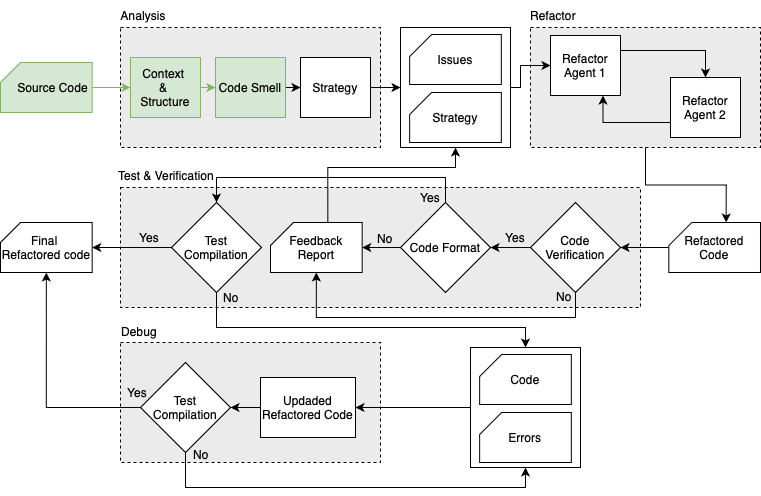

The diagram above was exported from draw.io. Its source (the exported page's mxGraphModel, read from the mxfile embedded in the PNG):
<mxGraphModel dx="1018" dy="697" grid="0" gridSize="10" guides="1" tooltips="1" connect="1" arrows="1" fold="1" page="1" pageScale="1" pageWidth="1100" pageHeight="850" background="none" math="0" shadow="0">
  <root>
    <mxCell id="0" />
    <mxCell id="1" parent="0" />
    <mxCell id="JaI9HBOPEmKjlJpJeQL_-14" value="" style="rounded=0;whiteSpace=wrap;html=1;dashed=1;fillColor=light-dark(#ebebeb, #ededed);" parent="1" vertex="1">
      <mxGeometry x="150" y="425" width="260" height="120" as="geometry" />
    </mxCell>
    <mxCell id="JaI9HBOPEmKjlJpJeQL_-3" value="" style="rounded=0;whiteSpace=wrap;html=1;dashed=1;labelBackgroundColor=#E6E6E6;labelBorderColor=none;fillColor=light-dark(#ebebeb, #272727);" parent="1" vertex="1">
      <mxGeometry x="150" y="110" width="260" height="120" as="geometry" />
    </mxCell>
    <mxCell id="JaI9HBOPEmKjlJpJeQL_-5" value="" style="rounded=0;whiteSpace=wrap;html=1;dashed=1;fillColor=light-dark(#ebebeb, #ededed);" parent="1" vertex="1">
      <mxGeometry x="560" y="110" width="230" height="120" as="geometry" />
    </mxCell>
    <mxCell id="JaI9HBOPEmKjlJpJeQL_-6" value="" style="rounded=0;whiteSpace=wrap;html=1;dashed=1;fillColor=light-dark(#ebebeb, #ededed);" parent="1" vertex="1">
      <mxGeometry x="150" y="270" width="520" height="120" as="geometry" />
    </mxCell>
    <mxCell id="JaI9HBOPEmKjlJpJeQL_-56" style="edgeStyle=orthogonalEdgeStyle;rounded=0;orthogonalLoop=1;jettySize=auto;html=1;exitX=0;exitY=0.5;exitDx=0;exitDy=0;entryX=1;entryY=0.5;entryDx=0;entryDy=0;" parent="1" source="JaI9HBOPEmKjlJpJeQL_-10" target="JaI9HBOPEmKjlJpJeQL_-31" edge="1">
      <mxGeometry relative="1" as="geometry" />
    </mxCell>
    <mxCell id="JaI9HBOPEmKjlJpJeQL_-10" value="" style="rounded=0;whiteSpace=wrap;html=1;" parent="1" vertex="1">
      <mxGeometry x="500" y="430" width="110" height="120" as="geometry" />
    </mxCell>
    <mxCell id="JaI9HBOPEmKjlJpJeQL_-33" style="edgeStyle=orthogonalEdgeStyle;rounded=0;orthogonalLoop=1;jettySize=auto;html=1;exitX=0.5;exitY=1;exitDx=0;exitDy=0;exitPerimeter=0;entryX=0;entryY=0.5;entryDx=0;entryDy=0;fillColor=#d5e8d4;strokeColor=#82b366;" parent="1" source="JaI9HBOPEmKjlJpJeQL_-11" target="JaI9HBOPEmKjlJpJeQL_-16" edge="1">
      <mxGeometry relative="1" as="geometry" />
    </mxCell>
    <mxCell id="JaI9HBOPEmKjlJpJeQL_-11" value="&amp;nbsp; &amp;nbsp; Source Code" style="shape=card;whiteSpace=wrap;html=1;direction=south;flipH=1;size=20;fillColor=#d5e8d4;strokeColor=#82b366;" parent="1" vertex="1">
      <mxGeometry x="30" y="145" width="91.67" height="50" as="geometry" />
    </mxCell>
    <mxCell id="JaI9HBOPEmKjlJpJeQL_-12" value="Code" style="shape=card;whiteSpace=wrap;html=1;direction=south;flipH=1;size=22;" parent="1" vertex="1">
      <mxGeometry x="509.15999999999997" y="437" width="91.67" height="50" as="geometry" />
    </mxCell>
    <mxCell id="JaI9HBOPEmKjlJpJeQL_-13" value="Errors" style="shape=card;whiteSpace=wrap;html=1;direction=south;flipH=1;size=22;" parent="1" vertex="1">
      <mxGeometry x="509.15999999999997" y="495" width="91.67" height="50" as="geometry" />
    </mxCell>
    <mxCell id="JaI9HBOPEmKjlJpJeQL_-15" value="Final&amp;nbsp;&lt;div&gt;Refactored code&lt;/div&gt;" style="shape=card;whiteSpace=wrap;html=1;direction=south;flipH=1;size=20;" parent="1" vertex="1">
      <mxGeometry x="30" y="305" width="91.67" height="50" as="geometry" />
    </mxCell>
    <mxCell id="JaI9HBOPEmKjlJpJeQL_-35" style="edgeStyle=orthogonalEdgeStyle;rounded=0;orthogonalLoop=1;jettySize=auto;html=1;exitX=1;exitY=0.5;exitDx=0;exitDy=0;entryX=0;entryY=0.5;entryDx=0;entryDy=0;fillColor=#d5e8d4;strokeColor=#82b366;" parent="1" source="JaI9HBOPEmKjlJpJeQL_-16" target="JaI9HBOPEmKjlJpJeQL_-18" edge="1">
      <mxGeometry relative="1" as="geometry" />
    </mxCell>
    <mxCell id="JaI9HBOPEmKjlJpJeQL_-16" value="Context&amp;nbsp;&lt;div&gt;&amp;amp;&amp;nbsp;&lt;/div&gt;&lt;div&gt;Structure&lt;/div&gt;" style="rounded=0;whiteSpace=wrap;html=1;fillColor=#d5e8d4;strokeColor=#82b366;" parent="1" vertex="1">
      <mxGeometry x="160" y="140" width="70" height="60" as="geometry" />
    </mxCell>
    <mxCell id="JaI9HBOPEmKjlJpJeQL_-17" value="Analysis" style="text;html=1;align=center;verticalAlign=middle;whiteSpace=wrap;rounded=0;" parent="1" vertex="1">
      <mxGeometry x="143" y="83" width="60" height="30" as="geometry" />
    </mxCell>
    <mxCell id="JaI9HBOPEmKjlJpJeQL_-36" style="edgeStyle=orthogonalEdgeStyle;rounded=0;orthogonalLoop=1;jettySize=auto;html=1;exitX=1;exitY=0.5;exitDx=0;exitDy=0;entryX=0;entryY=0.5;entryDx=0;entryDy=0;" parent="1" source="JaI9HBOPEmKjlJpJeQL_-18" target="JaI9HBOPEmKjlJpJeQL_-19" edge="1">
      <mxGeometry relative="1" as="geometry" />
    </mxCell>
    <mxCell id="JaI9HBOPEmKjlJpJeQL_-18" value="Code Smell" style="rounded=0;whiteSpace=wrap;html=1;fillColor=#d5e8d4;strokeColor=#82b366;" parent="1" vertex="1">
      <mxGeometry x="245" y="140" width="70" height="60" as="geometry" />
    </mxCell>
    <mxCell id="JaI9HBOPEmKjlJpJeQL_-37" style="edgeStyle=orthogonalEdgeStyle;rounded=0;orthogonalLoop=1;jettySize=auto;html=1;exitX=1;exitY=0.5;exitDx=0;exitDy=0;entryX=0;entryY=0.5;entryDx=0;entryDy=0;" parent="1" source="JaI9HBOPEmKjlJpJeQL_-19" target="JaI9HBOPEmKjlJpJeQL_-20" edge="1">
      <mxGeometry relative="1" as="geometry" />
    </mxCell>
    <mxCell id="JaI9HBOPEmKjlJpJeQL_-19" value="Strategy" style="rounded=0;whiteSpace=wrap;html=1;" parent="1" vertex="1">
      <mxGeometry x="330" y="140" width="70" height="60" as="geometry" />
    </mxCell>
    <mxCell id="JaI9HBOPEmKjlJpJeQL_-38" style="edgeStyle=orthogonalEdgeStyle;rounded=0;orthogonalLoop=1;jettySize=auto;html=1;exitX=1;exitY=0.5;exitDx=0;exitDy=0;entryX=0;entryY=0.5;entryDx=0;entryDy=0;" parent="1" source="JaI9HBOPEmKjlJpJeQL_-20" target="JaI9HBOPEmKjlJpJeQL_-23" edge="1">
      <mxGeometry relative="1" as="geometry">
        <Array as="points">
          <mxPoint x="550" y="170" />
          <mxPoint x="550" y="148" />
        </Array>
      </mxGeometry>
    </mxCell>
    <mxCell id="JaI9HBOPEmKjlJpJeQL_-20" value="" style="rounded=0;whiteSpace=wrap;html=1;" parent="1" vertex="1">
      <mxGeometry x="430" y="110" width="110" height="120" as="geometry" />
    </mxCell>
    <mxCell id="JaI9HBOPEmKjlJpJeQL_-21" value="Issues" style="shape=card;whiteSpace=wrap;html=1;direction=south;flipH=1;size=22;" parent="1" vertex="1">
      <mxGeometry x="439.15999999999997" y="117" width="91.67" height="50" as="geometry" />
    </mxCell>
    <mxCell id="JaI9HBOPEmKjlJpJeQL_-22" value="Strategy" style="shape=card;whiteSpace=wrap;html=1;direction=south;flipH=1;size=22;" parent="1" vertex="1">
      <mxGeometry x="439.15999999999997" y="175" width="91.67" height="50" as="geometry" />
    </mxCell>
    <mxCell id="JaI9HBOPEmKjlJpJeQL_-40" style="edgeStyle=orthogonalEdgeStyle;rounded=0;orthogonalLoop=1;jettySize=auto;html=1;exitX=1;exitY=0.25;exitDx=0;exitDy=0;entryX=0.5;entryY=0;entryDx=0;entryDy=0;" parent="1" source="JaI9HBOPEmKjlJpJeQL_-23" target="JaI9HBOPEmKjlJpJeQL_-25" edge="1">
      <mxGeometry relative="1" as="geometry" />
    </mxCell>
    <mxCell id="JaI9HBOPEmKjlJpJeQL_-23" value="Refactor Agent 1" style="rounded=0;whiteSpace=wrap;html=1;" parent="1" vertex="1">
      <mxGeometry x="580" y="118" width="70" height="60" as="geometry" />
    </mxCell>
    <mxCell id="JaI9HBOPEmKjlJpJeQL_-44" style="edgeStyle=orthogonalEdgeStyle;rounded=0;orthogonalLoop=1;jettySize=auto;html=1;exitX=0;exitY=0.75;exitDx=0;exitDy=0;entryX=0.75;entryY=1;entryDx=0;entryDy=0;" parent="1" source="JaI9HBOPEmKjlJpJeQL_-25" target="JaI9HBOPEmKjlJpJeQL_-23" edge="1">
      <mxGeometry relative="1" as="geometry" />
    </mxCell>
    <mxCell id="JaI9HBOPEmKjlJpJeQL_-25" value="Refactor Agent 2" style="rounded=0;whiteSpace=wrap;html=1;" parent="1" vertex="1">
      <mxGeometry x="700" y="160" width="70" height="60" as="geometry" />
    </mxCell>
    <mxCell id="JaI9HBOPEmKjlJpJeQL_-46" style="edgeStyle=orthogonalEdgeStyle;rounded=0;orthogonalLoop=1;jettySize=auto;html=1;exitX=0.5;exitY=0;exitDx=0;exitDy=0;exitPerimeter=0;entryX=1;entryY=0.5;entryDx=0;entryDy=0;" parent="1" source="JaI9HBOPEmKjlJpJeQL_-26" target="JaI9HBOPEmKjlJpJeQL_-27" edge="1">
      <mxGeometry relative="1" as="geometry" />
    </mxCell>
    <mxCell id="JaI9HBOPEmKjlJpJeQL_-26" value="Refactored Code" style="shape=card;whiteSpace=wrap;html=1;direction=south;flipH=1;size=23;" parent="1" vertex="1">
      <mxGeometry x="698.33" y="305" width="91.67" height="50" as="geometry" />
    </mxCell>
    <mxCell id="JaI9HBOPEmKjlJpJeQL_-47" style="edgeStyle=orthogonalEdgeStyle;rounded=0;orthogonalLoop=1;jettySize=auto;html=1;exitX=0;exitY=0.5;exitDx=0;exitDy=0;entryX=1;entryY=0.5;entryDx=0;entryDy=0;" parent="1" source="JaI9HBOPEmKjlJpJeQL_-27" target="JaI9HBOPEmKjlJpJeQL_-28" edge="1">
      <mxGeometry relative="1" as="geometry" />
    </mxCell>
    <mxCell id="JaI9HBOPEmKjlJpJeQL_-27" value="Code Verification" style="rhombus;whiteSpace=wrap;html=1;" parent="1" vertex="1">
      <mxGeometry x="559.9999999999999" y="285" width="90" height="90" as="geometry" />
    </mxCell>
    <mxCell id="JaI9HBOPEmKjlJpJeQL_-50" style="edgeStyle=orthogonalEdgeStyle;rounded=0;orthogonalLoop=1;jettySize=auto;html=1;exitX=0.5;exitY=0;exitDx=0;exitDy=0;entryX=0.5;entryY=0;entryDx=0;entryDy=0;" parent="1" source="JaI9HBOPEmKjlJpJeQL_-28" target="JaI9HBOPEmKjlJpJeQL_-30" edge="1">
      <mxGeometry relative="1" as="geometry">
        <Array as="points">
          <mxPoint x="475" y="260" />
          <mxPoint x="246" y="260" />
        </Array>
      </mxGeometry>
    </mxCell>
    <mxCell id="JaI9HBOPEmKjlJpJeQL_-28" value="Code Format" style="rhombus;whiteSpace=wrap;html=1;" parent="1" vertex="1">
      <mxGeometry x="430" y="285" width="90" height="90" as="geometry" />
    </mxCell>
    <mxCell id="JaI9HBOPEmKjlJpJeQL_-29" value="Feedback Report" style="shape=card;whiteSpace=wrap;html=1;direction=south;flipH=1;size=23;" parent="1" vertex="1">
      <mxGeometry x="300" y="305" width="91.67" height="50" as="geometry" />
    </mxCell>
    <mxCell id="JaI9HBOPEmKjlJpJeQL_-53" style="edgeStyle=orthogonalEdgeStyle;rounded=0;orthogonalLoop=1;jettySize=auto;html=1;exitX=0.5;exitY=1;exitDx=0;exitDy=0;entryX=0.5;entryY=0;entryDx=0;entryDy=0;" parent="1" source="JaI9HBOPEmKjlJpJeQL_-30" target="JaI9HBOPEmKjlJpJeQL_-10" edge="1">
      <mxGeometry relative="1" as="geometry">
        <Array as="points">
          <mxPoint x="246" y="410" />
          <mxPoint x="555" y="410" />
        </Array>
      </mxGeometry>
    </mxCell>
    <mxCell id="JaI9HBOPEmKjlJpJeQL_-30" value="Test Compilation" style="rhombus;whiteSpace=wrap;html=1;" parent="1" vertex="1">
      <mxGeometry x="201" y="285" width="90" height="90" as="geometry" />
    </mxCell>
    <mxCell id="JaI9HBOPEmKjlJpJeQL_-57" style="edgeStyle=orthogonalEdgeStyle;rounded=0;orthogonalLoop=1;jettySize=auto;html=1;exitX=0;exitY=0.5;exitDx=0;exitDy=0;entryX=1;entryY=0.5;entryDx=0;entryDy=0;" parent="1" source="JaI9HBOPEmKjlJpJeQL_-31" target="JaI9HBOPEmKjlJpJeQL_-32" edge="1">
      <mxGeometry relative="1" as="geometry" />
    </mxCell>
    <mxCell id="JaI9HBOPEmKjlJpJeQL_-31" value="Updaded Refactored Code" style="rounded=0;whiteSpace=wrap;html=1;" parent="1" vertex="1">
      <mxGeometry x="290" y="460" width="95" height="60" as="geometry" />
    </mxCell>
    <mxCell id="JaI9HBOPEmKjlJpJeQL_-69" style="edgeStyle=orthogonalEdgeStyle;rounded=0;orthogonalLoop=1;jettySize=auto;html=1;exitX=0.5;exitY=1;exitDx=0;exitDy=0;entryX=0.5;entryY=1;entryDx=0;entryDy=0;" parent="1" source="JaI9HBOPEmKjlJpJeQL_-32" target="JaI9HBOPEmKjlJpJeQL_-10" edge="1">
      <mxGeometry relative="1" as="geometry">
        <Array as="points">
          <mxPoint x="215" y="570" />
          <mxPoint x="555" y="570" />
        </Array>
      </mxGeometry>
    </mxCell>
    <mxCell id="JaI9HBOPEmKjlJpJeQL_-32" value="Test Compilation" style="rhombus;whiteSpace=wrap;html=1;" parent="1" vertex="1">
      <mxGeometry x="170" y="445" width="90" height="90" as="geometry" />
    </mxCell>
    <mxCell id="JaI9HBOPEmKjlJpJeQL_-45" style="edgeStyle=orthogonalEdgeStyle;rounded=0;orthogonalLoop=1;jettySize=auto;html=1;exitX=0.5;exitY=1;exitDx=0;exitDy=0;entryX=0;entryY=0;entryDx=0;entryDy=57.335;entryPerimeter=0;" parent="1" source="JaI9HBOPEmKjlJpJeQL_-5" target="JaI9HBOPEmKjlJpJeQL_-26" edge="1">
      <mxGeometry relative="1" as="geometry" />
    </mxCell>
    <mxCell id="JaI9HBOPEmKjlJpJeQL_-48" style="edgeStyle=orthogonalEdgeStyle;rounded=0;orthogonalLoop=1;jettySize=auto;html=1;exitX=0;exitY=0.5;exitDx=0;exitDy=0;entryX=0.5;entryY=1;entryDx=0;entryDy=0;entryPerimeter=0;" parent="1" source="JaI9HBOPEmKjlJpJeQL_-28" target="JaI9HBOPEmKjlJpJeQL_-29" edge="1">
      <mxGeometry relative="1" as="geometry" />
    </mxCell>
    <mxCell id="JaI9HBOPEmKjlJpJeQL_-49" style="edgeStyle=orthogonalEdgeStyle;rounded=0;orthogonalLoop=1;jettySize=auto;html=1;exitX=0.5;exitY=1;exitDx=0;exitDy=0;entryX=1;entryY=0.5;entryDx=0;entryDy=0;entryPerimeter=0;" parent="1" source="JaI9HBOPEmKjlJpJeQL_-27" target="JaI9HBOPEmKjlJpJeQL_-29" edge="1">
      <mxGeometry relative="1" as="geometry">
        <Array as="points">
          <mxPoint x="605" y="400" />
          <mxPoint x="346" y="400" />
        </Array>
      </mxGeometry>
    </mxCell>
    <mxCell id="JaI9HBOPEmKjlJpJeQL_-51" style="edgeStyle=orthogonalEdgeStyle;rounded=0;orthogonalLoop=1;jettySize=auto;html=1;exitX=0;exitY=0;exitDx=0;exitDy=57.335;exitPerimeter=0;entryX=0.5;entryY=1;entryDx=0;entryDy=0;" parent="1" source="JaI9HBOPEmKjlJpJeQL_-29" target="JaI9HBOPEmKjlJpJeQL_-20" edge="1">
      <mxGeometry relative="1" as="geometry">
        <mxPoint x="485" y="240" as="targetPoint" />
        <Array as="points">
          <mxPoint x="357" y="250" />
          <mxPoint x="485" y="250" />
        </Array>
      </mxGeometry>
    </mxCell>
    <mxCell id="JaI9HBOPEmKjlJpJeQL_-52" style="edgeStyle=orthogonalEdgeStyle;rounded=0;orthogonalLoop=1;jettySize=auto;html=1;exitX=0;exitY=0.5;exitDx=0;exitDy=0;entryX=0.5;entryY=1;entryDx=0;entryDy=0;entryPerimeter=0;" parent="1" source="JaI9HBOPEmKjlJpJeQL_-30" target="JaI9HBOPEmKjlJpJeQL_-15" edge="1">
      <mxGeometry relative="1" as="geometry" />
    </mxCell>
    <mxCell id="JaI9HBOPEmKjlJpJeQL_-58" style="edgeStyle=orthogonalEdgeStyle;rounded=0;orthogonalLoop=1;jettySize=auto;html=1;exitX=0;exitY=0.5;exitDx=0;exitDy=0;entryX=1;entryY=0.5;entryDx=0;entryDy=0;entryPerimeter=0;" parent="1" source="JaI9HBOPEmKjlJpJeQL_-32" target="JaI9HBOPEmKjlJpJeQL_-15" edge="1">
      <mxGeometry relative="1" as="geometry" />
    </mxCell>
    <mxCell id="JaI9HBOPEmKjlJpJeQL_-59" value="Refactor" style="text;html=1;align=center;verticalAlign=middle;whiteSpace=wrap;rounded=0;" parent="1" vertex="1">
      <mxGeometry x="553" y="83" width="60" height="30" as="geometry" />
    </mxCell>
    <mxCell id="JaI9HBOPEmKjlJpJeQL_-60" value="Test &amp;amp; Verification" style="text;html=1;align=center;verticalAlign=middle;whiteSpace=wrap;rounded=0;" parent="1" vertex="1">
      <mxGeometry x="141" y="243" width="110" height="30" as="geometry" />
    </mxCell>
    <mxCell id="JaI9HBOPEmKjlJpJeQL_-61" value="Debug" style="text;html=1;align=center;verticalAlign=middle;whiteSpace=wrap;rounded=0;" parent="1" vertex="1">
      <mxGeometry x="139" y="399" width="60" height="30" as="geometry" />
    </mxCell>
    <mxCell id="JaI9HBOPEmKjlJpJeQL_-62" value="Yes" style="text;html=1;align=center;verticalAlign=middle;whiteSpace=wrap;rounded=0;" parent="1" vertex="1">
      <mxGeometry x="515" y="305" width="60" height="30" as="geometry" />
    </mxCell>
    <mxCell id="JaI9HBOPEmKjlJpJeQL_-63" value="Yes" style="text;html=1;align=center;verticalAlign=middle;whiteSpace=wrap;rounded=0;" parent="1" vertex="1">
      <mxGeometry x="430" y="265" width="60" height="30" as="geometry" />
    </mxCell>
    <mxCell id="JaI9HBOPEmKjlJpJeQL_-64" value="No" style="text;html=1;align=center;verticalAlign=middle;whiteSpace=wrap;rounded=0;" parent="1" vertex="1">
      <mxGeometry x="564" y="364" width="60" height="30" as="geometry" />
    </mxCell>
    <mxCell id="JaI9HBOPEmKjlJpJeQL_-65" value="No" style="text;html=1;align=center;verticalAlign=middle;whiteSpace=wrap;rounded=0;" parent="1" vertex="1">
      <mxGeometry x="385" y="306" width="60" height="30" as="geometry" />
    </mxCell>
    <mxCell id="JaI9HBOPEmKjlJpJeQL_-66" value="Yes" style="text;html=1;align=center;verticalAlign=middle;whiteSpace=wrap;rounded=0;" parent="1" vertex="1">
      <mxGeometry x="149" y="305" width="60" height="30" as="geometry" />
    </mxCell>
    <mxCell id="JaI9HBOPEmKjlJpJeQL_-67" value="No" style="text;html=1;align=center;verticalAlign=middle;whiteSpace=wrap;rounded=0;" parent="1" vertex="1">
      <mxGeometry x="231" y="365" width="60" height="30" as="geometry" />
    </mxCell>
    <mxCell id="JaI9HBOPEmKjlJpJeQL_-68" value="No" style="text;html=1;align=center;verticalAlign=middle;whiteSpace=wrap;rounded=0;" parent="1" vertex="1">
      <mxGeometry x="201" y="522" width="60" height="30" as="geometry" />
    </mxCell>
    <mxCell id="JaI9HBOPEmKjlJpJeQL_-70" value="Yes" style="text;html=1;align=center;verticalAlign=middle;whiteSpace=wrap;rounded=0;" parent="1" vertex="1">
      <mxGeometry x="137" y="460" width="60" height="30" as="geometry" />
    </mxCell>
  </root>
</mxGraphModel>